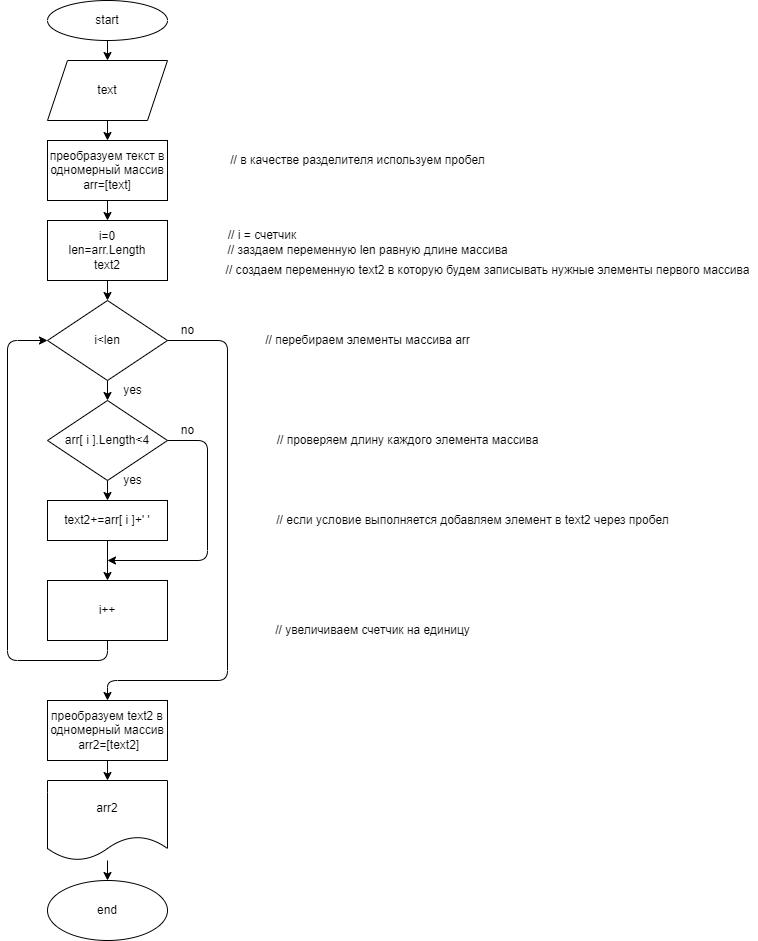

The diagram above was exported from draw.io. Its source (the exported page's mxGraphModel, read from the mxfile embedded in the PNG):
<mxGraphModel dx="650" dy="203" grid="1" gridSize="10" guides="1" tooltips="1" connect="1" arrows="1" fold="1" page="1" pageScale="1" pageWidth="827" pageHeight="1169" math="0" shadow="0">
  <root>
    <mxCell id="0" />
    <mxCell id="1" parent="0" />
    <mxCell id="4" value="" style="edgeStyle=none;html=1;entryX=0.5;entryY=0;entryDx=0;entryDy=0;" parent="1" source="2" target="5" edge="1">
      <mxGeometry relative="1" as="geometry">
        <mxPoint x="220" y="80" as="targetPoint" />
      </mxGeometry>
    </mxCell>
    <mxCell id="2" value="start" style="ellipse;whiteSpace=wrap;html=1;" parent="1" vertex="1">
      <mxGeometry x="150" y="20" width="120" height="40" as="geometry" />
    </mxCell>
    <mxCell id="7" value="" style="edgeStyle=none;html=1;" parent="1" source="5" target="6" edge="1">
      <mxGeometry relative="1" as="geometry" />
    </mxCell>
    <mxCell id="5" value="text" style="shape=parallelogram;perimeter=parallelogramPerimeter;whiteSpace=wrap;html=1;fixedSize=1;" parent="1" vertex="1">
      <mxGeometry x="150" y="80" width="120" height="60" as="geometry" />
    </mxCell>
    <mxCell id="9" value="" style="edgeStyle=none;html=1;" parent="1" source="6" target="8" edge="1">
      <mxGeometry relative="1" as="geometry" />
    </mxCell>
    <mxCell id="6" value="преобразуем текст в одномерный массив&lt;br&gt;arr=[text]" style="whiteSpace=wrap;html=1;" parent="1" vertex="1">
      <mxGeometry x="150" y="160" width="120" height="60" as="geometry" />
    </mxCell>
    <mxCell id="11" value="" style="edgeStyle=none;html=1;" parent="1" source="8" target="10" edge="1">
      <mxGeometry relative="1" as="geometry" />
    </mxCell>
    <mxCell id="8" value="i=0&lt;br&gt;len=arr.Length&lt;br&gt;text2" style="whiteSpace=wrap;html=1;" parent="1" vertex="1">
      <mxGeometry x="150" y="240" width="120" height="60" as="geometry" />
    </mxCell>
    <mxCell id="13" value="" style="edgeStyle=none;html=1;" parent="1" source="10" edge="1">
      <mxGeometry relative="1" as="geometry">
        <mxPoint x="210" y="420" as="targetPoint" />
      </mxGeometry>
    </mxCell>
    <mxCell id="10" value="i&amp;lt;len" style="rhombus;whiteSpace=wrap;html=1;" parent="1" vertex="1">
      <mxGeometry x="150" y="320" width="120" height="80" as="geometry" />
    </mxCell>
    <mxCell id="16" value="" style="edgeStyle=none;html=1;" parent="1" source="14" target="15" edge="1">
      <mxGeometry relative="1" as="geometry" />
    </mxCell>
    <mxCell id="14" value="arr[ i ].Length&amp;lt;4" style="rhombus;whiteSpace=wrap;html=1;" parent="1" vertex="1">
      <mxGeometry x="150" y="420" width="120" height="80" as="geometry" />
    </mxCell>
    <mxCell id="18" value="" style="edgeStyle=none;html=1;" parent="1" source="15" target="17" edge="1">
      <mxGeometry relative="1" as="geometry" />
    </mxCell>
    <mxCell id="15" value="text2+=arr[ i ]+' '" style="whiteSpace=wrap;html=1;" parent="1" vertex="1">
      <mxGeometry x="150" y="520" width="120" height="40" as="geometry" />
    </mxCell>
    <mxCell id="17" value="i++" style="whiteSpace=wrap;html=1;" parent="1" vertex="1">
      <mxGeometry x="150" y="600" width="120" height="60" as="geometry" />
    </mxCell>
    <mxCell id="19" value="" style="endArrow=classic;html=1;exitX=1;exitY=0.5;exitDx=0;exitDy=0;" parent="1" source="14" edge="1">
      <mxGeometry width="50" height="50" relative="1" as="geometry">
        <mxPoint x="310" y="520" as="sourcePoint" />
        <mxPoint x="210" y="580" as="targetPoint" />
        <Array as="points">
          <mxPoint x="310" y="460" />
          <mxPoint x="310" y="580" />
        </Array>
      </mxGeometry>
    </mxCell>
    <mxCell id="20" value="" style="endArrow=classic;html=1;exitX=0.5;exitY=1;exitDx=0;exitDy=0;entryX=0;entryY=0.5;entryDx=0;entryDy=0;" parent="1" source="17" target="10" edge="1">
      <mxGeometry width="50" height="50" relative="1" as="geometry">
        <mxPoint x="310" y="720" as="sourcePoint" />
        <mxPoint x="110" y="460" as="targetPoint" />
        <Array as="points">
          <mxPoint x="210" y="680" />
          <mxPoint x="110" y="680" />
          <mxPoint x="110" y="360" />
        </Array>
      </mxGeometry>
    </mxCell>
    <mxCell id="21" value="" style="endArrow=classic;html=1;startArrow=none;entryX=0.5;entryY=0;entryDx=0;entryDy=0;" parent="1" target="22" edge="1">
      <mxGeometry width="50" height="50" relative="1" as="geometry">
        <mxPoint x="270" y="360" as="sourcePoint" />
        <mxPoint x="210" y="760" as="targetPoint" />
        <Array as="points">
          <mxPoint x="330" y="360" />
          <mxPoint x="330" y="700" />
          <mxPoint x="210" y="700" />
        </Array>
      </mxGeometry>
    </mxCell>
    <mxCell id="24" value="" style="edgeStyle=none;html=1;" parent="1" source="22" edge="1">
      <mxGeometry relative="1" as="geometry">
        <mxPoint x="210" y="800" as="targetPoint" />
      </mxGeometry>
    </mxCell>
    <mxCell id="27" value="" style="edgeStyle=none;html=1;" parent="1" source="25" target="26" edge="1">
      <mxGeometry relative="1" as="geometry" />
    </mxCell>
    <mxCell id="25" value="arr2" style="shape=document;whiteSpace=wrap;html=1;boundedLbl=1;" parent="1" vertex="1">
      <mxGeometry x="150" y="800" width="120" height="80" as="geometry" />
    </mxCell>
    <mxCell id="26" value="end" style="ellipse;whiteSpace=wrap;html=1;" parent="1" vertex="1">
      <mxGeometry x="150" y="900" width="120" height="60" as="geometry" />
    </mxCell>
    <mxCell id="28" value="// в качестве разделителя используем пробел" style="text;html=1;align=center;verticalAlign=middle;resizable=0;points=[];autosize=1;strokeColor=none;fillColor=none;" parent="1" vertex="1">
      <mxGeometry x="325" y="170" width="270" height="20" as="geometry" />
    </mxCell>
    <mxCell id="29" value="// заздаем переменную len равную длине массива" style="text;html=1;align=center;verticalAlign=middle;resizable=0;points=[];autosize=1;strokeColor=none;fillColor=none;" parent="1" vertex="1">
      <mxGeometry x="320" y="260" width="300" height="20" as="geometry" />
    </mxCell>
    <mxCell id="30" value="// создаем переменную text2 в которую будем записывать нужные элементы первого массива" style="text;html=1;align=center;verticalAlign=middle;resizable=0;points=[];autosize=1;strokeColor=none;fillColor=none;" parent="1" vertex="1">
      <mxGeometry x="320" y="280" width="540" height="20" as="geometry" />
    </mxCell>
    <mxCell id="31" value="// i = счетчик" style="text;html=1;strokeColor=none;fillColor=none;align=center;verticalAlign=middle;whiteSpace=wrap;rounded=0;" parent="1" vertex="1">
      <mxGeometry x="310" y="240" width="110" height="30" as="geometry" />
    </mxCell>
    <mxCell id="32" value="// перебираем элементы массива arr" style="text;html=1;align=center;verticalAlign=middle;resizable=0;points=[];autosize=1;strokeColor=none;fillColor=none;" parent="1" vertex="1">
      <mxGeometry x="360" y="350" width="220" height="20" as="geometry" />
    </mxCell>
    <mxCell id="33" value="// проверяем длину каждого элемента массива" style="text;html=1;align=center;verticalAlign=middle;resizable=0;points=[];autosize=1;strokeColor=none;fillColor=none;" parent="1" vertex="1">
      <mxGeometry x="370" y="450" width="280" height="20" as="geometry" />
    </mxCell>
    <mxCell id="34" value="// если условие выполняется добавляем элемент в text2 через пробел" style="text;html=1;align=center;verticalAlign=middle;resizable=0;points=[];autosize=1;strokeColor=none;fillColor=none;" parent="1" vertex="1">
      <mxGeometry x="370" y="530" width="410" height="20" as="geometry" />
    </mxCell>
    <mxCell id="35" value="yes" style="text;html=1;align=center;verticalAlign=middle;resizable=0;points=[];autosize=1;strokeColor=none;fillColor=none;" parent="1" vertex="1">
      <mxGeometry x="220" y="400" width="30" height="20" as="geometry" />
    </mxCell>
    <mxCell id="36" value="yes" style="text;html=1;align=center;verticalAlign=middle;resizable=0;points=[];autosize=1;strokeColor=none;fillColor=none;" parent="1" vertex="1">
      <mxGeometry x="220" y="490" width="30" height="20" as="geometry" />
    </mxCell>
    <mxCell id="37" value="no" style="text;html=1;align=center;verticalAlign=middle;resizable=0;points=[];autosize=1;strokeColor=none;fillColor=none;" parent="1" vertex="1">
      <mxGeometry x="275" y="340" width="30" height="20" as="geometry" />
    </mxCell>
    <mxCell id="38" value="no" style="text;html=1;align=center;verticalAlign=middle;resizable=0;points=[];autosize=1;strokeColor=none;fillColor=none;" parent="1" vertex="1">
      <mxGeometry x="275" y="440" width="30" height="20" as="geometry" />
    </mxCell>
    <mxCell id="39" value="// увеличиваем счетчик на единицу" style="text;html=1;align=center;verticalAlign=middle;resizable=0;points=[];autosize=1;strokeColor=none;fillColor=none;" parent="1" vertex="1">
      <mxGeometry x="370" y="640" width="210" height="20" as="geometry" />
    </mxCell>
    <mxCell id="22" value="преобразуем text2 в одномерный массив&lt;br&gt;&amp;nbsp;arr2=[text2]" style="rounded=0;whiteSpace=wrap;html=1;" parent="1" vertex="1">
      <mxGeometry x="150" y="720" width="120" height="60" as="geometry" />
    </mxCell>
  </root>
</mxGraphModel>